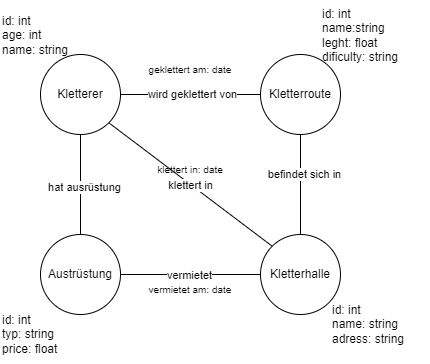

The diagram above was exported from draw.io. Its source (the exported page's mxGraphModel, read from the mxfile embedded in the PNG):
<mxGraphModel dx="1050" dy="669" grid="1" gridSize="10" guides="1" tooltips="1" connect="1" arrows="1" fold="1" page="1" pageScale="1" pageWidth="827" pageHeight="1169" math="0" shadow="0">
  <root>
    <mxCell id="0" />
    <mxCell id="1" parent="0" />
    <mxCell id="96OrnSGQLRr0cqlxV0rJ-6" value="" style="rounded=0;orthogonalLoop=1;jettySize=auto;html=1;endArrow=none;startFill=0;entryX=0.5;entryY=0;entryDx=0;entryDy=0;" parent="1" source="96OrnSGQLRr0cqlxV0rJ-1" target="96OrnSGQLRr0cqlxV0rJ-11" edge="1">
      <mxGeometry relative="1" as="geometry">
        <mxPoint x="220" y="320" as="targetPoint" />
      </mxGeometry>
    </mxCell>
    <mxCell id="96OrnSGQLRr0cqlxV0rJ-10" value="hat ausrüstung" style="edgeLabel;html=1;align=center;verticalAlign=middle;resizable=0;points=[];" parent="96OrnSGQLRr0cqlxV0rJ-6" vertex="1" connectable="0">
      <mxGeometry x="0.0359" y="3" relative="1" as="geometry">
        <mxPoint as="offset" />
      </mxGeometry>
    </mxCell>
    <mxCell id="96OrnSGQLRr0cqlxV0rJ-8" style="rounded=0;orthogonalLoop=1;jettySize=auto;html=1;exitX=1;exitY=1;exitDx=0;exitDy=0;entryX=0;entryY=0;entryDx=0;entryDy=0;endArrow=none;startFill=0;" parent="1" source="96OrnSGQLRr0cqlxV0rJ-1" target="96OrnSGQLRr0cqlxV0rJ-4" edge="1">
      <mxGeometry relative="1" as="geometry" />
    </mxCell>
    <mxCell id="96OrnSGQLRr0cqlxV0rJ-9" value="klettert in" style="edgeLabel;html=1;align=center;verticalAlign=middle;resizable=0;points=[];" parent="96OrnSGQLRr0cqlxV0rJ-8" vertex="1" connectable="0">
      <mxGeometry x="-0.0016" y="-1" relative="1" as="geometry">
        <mxPoint as="offset" />
      </mxGeometry>
    </mxCell>
    <mxCell id="96OrnSGQLRr0cqlxV0rJ-1" value="Kletterer" style="ellipse;whiteSpace=wrap;html=1;aspect=fixed;" parent="1" vertex="1">
      <mxGeometry x="210" y="190" width="80" height="80" as="geometry" />
    </mxCell>
    <mxCell id="96OrnSGQLRr0cqlxV0rJ-5" style="edgeStyle=orthogonalEdgeStyle;rounded=0;orthogonalLoop=1;jettySize=auto;html=1;exitX=0;exitY=0.5;exitDx=0;exitDy=0;entryX=1;entryY=0.5;entryDx=0;entryDy=0;endArrow=none;startFill=0;" parent="1" source="96OrnSGQLRr0cqlxV0rJ-2" target="96OrnSGQLRr0cqlxV0rJ-1" edge="1">
      <mxGeometry relative="1" as="geometry" />
    </mxCell>
    <mxCell id="96OrnSGQLRr0cqlxV0rJ-14" value="wird geklettert von" style="edgeLabel;html=1;align=center;verticalAlign=middle;resizable=0;points=[];" parent="96OrnSGQLRr0cqlxV0rJ-5" vertex="1" connectable="0">
      <mxGeometry x="-0.0165" y="-1" relative="1" as="geometry">
        <mxPoint as="offset" />
      </mxGeometry>
    </mxCell>
    <mxCell id="96OrnSGQLRr0cqlxV0rJ-12" style="rounded=0;orthogonalLoop=1;jettySize=auto;html=1;entryX=0.5;entryY=0;entryDx=0;entryDy=0;endArrow=none;startFill=0;" parent="1" source="96OrnSGQLRr0cqlxV0rJ-2" target="96OrnSGQLRr0cqlxV0rJ-4" edge="1">
      <mxGeometry relative="1" as="geometry" />
    </mxCell>
    <mxCell id="96OrnSGQLRr0cqlxV0rJ-13" value="befindet sich in" style="edgeLabel;html=1;align=center;verticalAlign=middle;resizable=0;points=[];" parent="96OrnSGQLRr0cqlxV0rJ-12" vertex="1" connectable="0">
      <mxGeometry x="-0.228" y="3" relative="1" as="geometry">
        <mxPoint as="offset" />
      </mxGeometry>
    </mxCell>
    <mxCell id="96OrnSGQLRr0cqlxV0rJ-2" value="Kletterroute" style="ellipse;whiteSpace=wrap;html=1;aspect=fixed;" parent="1" vertex="1">
      <mxGeometry x="430" y="190" width="80" height="80" as="geometry" />
    </mxCell>
    <mxCell id="96OrnSGQLRr0cqlxV0rJ-4" value="Kletterhalle" style="ellipse;whiteSpace=wrap;html=1;aspect=fixed;" parent="1" vertex="1">
      <mxGeometry x="430" y="370" width="80" height="80" as="geometry" />
    </mxCell>
    <mxCell id="96OrnSGQLRr0cqlxV0rJ-11" value="Austrüstung" style="ellipse;whiteSpace=wrap;html=1;aspect=fixed;" parent="1" vertex="1">
      <mxGeometry x="210" y="370" width="80" height="80" as="geometry" />
    </mxCell>
    <mxCell id="96OrnSGQLRr0cqlxV0rJ-15" style="rounded=0;orthogonalLoop=1;jettySize=auto;html=1;endArrow=none;startFill=0;exitX=1;exitY=0.5;exitDx=0;exitDy=0;entryX=0;entryY=0.5;entryDx=0;entryDy=0;" parent="1" source="96OrnSGQLRr0cqlxV0rJ-11" target="96OrnSGQLRr0cqlxV0rJ-4" edge="1">
      <mxGeometry relative="1" as="geometry">
        <mxPoint x="338.27883461768124" y="421.4146653845978" as="sourcePoint" />
        <mxPoint x="430" y="420" as="targetPoint" />
      </mxGeometry>
    </mxCell>
    <mxCell id="96OrnSGQLRr0cqlxV0rJ-16" value="vermietet" style="edgeLabel;html=1;align=center;verticalAlign=middle;resizable=0;points=[];" parent="96OrnSGQLRr0cqlxV0rJ-15" vertex="1" connectable="0">
      <mxGeometry x="-0.2093" y="-2" relative="1" as="geometry">
        <mxPoint x="13" y="-2" as="offset" />
      </mxGeometry>
    </mxCell>
    <mxCell id="ZHFdBe6SBmCPLPgNxQjI-1" value="&lt;div&gt;id: int&lt;/div&gt;age: int&lt;div&gt;&lt;span style=&quot;background-color: transparent; color: light-dark(rgb(0, 0, 0), rgb(255, 255, 255));&quot;&gt;name: string&lt;/span&gt;&lt;/div&gt;" style="text;html=1;align=left;verticalAlign=middle;resizable=0;points=[];autosize=1;strokeColor=none;fillColor=none;" parent="1" vertex="1">
      <mxGeometry x="170" y="141" width="90" height="60" as="geometry" />
    </mxCell>
    <mxCell id="ZHFdBe6SBmCPLPgNxQjI-3" value="&lt;div&gt;id: int&lt;/div&gt;name:string&lt;div&gt;leght: float&lt;/div&gt;&lt;div&gt;dificulty: string&lt;/div&gt;" style="text;html=1;align=left;verticalAlign=middle;resizable=0;points=[];autosize=1;strokeColor=none;fillColor=none;" parent="1" vertex="1">
      <mxGeometry x="490" y="136" width="100" height="70" as="geometry" />
    </mxCell>
    <mxCell id="ZHFdBe6SBmCPLPgNxQjI-4" value="id: int&lt;div&gt;name: string&lt;/div&gt;&lt;div&gt;adress: string&lt;/div&gt;" style="text;html=1;align=left;verticalAlign=middle;resizable=0;points=[];autosize=1;strokeColor=none;fillColor=none;" parent="1" vertex="1">
      <mxGeometry x="500" y="430" width="100" height="60" as="geometry" />
    </mxCell>
    <mxCell id="ZHFdBe6SBmCPLPgNxQjI-5" value="id: int&lt;div&gt;typ: string&lt;/div&gt;&lt;div&gt;price: float&lt;/div&gt;" style="text;html=1;align=left;verticalAlign=middle;resizable=0;points=[];autosize=1;strokeColor=none;fillColor=none;" parent="1" vertex="1">
      <mxGeometry x="170" y="440" width="80" height="60" as="geometry" />
    </mxCell>
    <mxCell id="ZHFdBe6SBmCPLPgNxQjI-7" value="&lt;font style=&quot;font-size: 10px;&quot;&gt;geklettert am: date&lt;/font&gt;" style="text;html=1;align=center;verticalAlign=middle;whiteSpace=wrap;rounded=0;" parent="1" vertex="1">
      <mxGeometry x="290" y="190" width="140" height="30" as="geometry" />
    </mxCell>
    <mxCell id="ZHFdBe6SBmCPLPgNxQjI-10" value="&lt;font style=&quot;font-size: 10px;&quot;&gt;klettert in: date&lt;/font&gt;" style="text;html=1;align=center;verticalAlign=middle;whiteSpace=wrap;rounded=0;" parent="1" vertex="1">
      <mxGeometry x="290" y="290" width="140" height="30" as="geometry" />
    </mxCell>
    <mxCell id="ZHFdBe6SBmCPLPgNxQjI-11" value="&lt;font style=&quot;font-size: 10px;&quot;&gt;vermietet am: date&lt;/font&gt;" style="text;html=1;align=center;verticalAlign=middle;whiteSpace=wrap;rounded=0;" parent="1" vertex="1">
      <mxGeometry x="290" y="410" width="140" height="30" as="geometry" />
    </mxCell>
  </root>
</mxGraphModel>